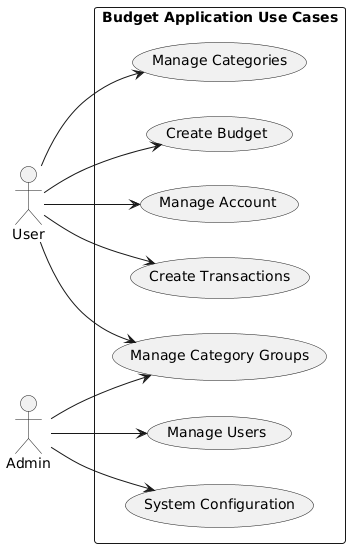

The diagram above was rendered by PlantUML. Its source (embedded in the PNG):
@startuml
left to right direction
skinparam packageStyle rectangle

actor User
actor Admin

rectangle "Budget Application Use Cases" {
    usecase UC1 as "Manage Account"
    usecase UC2 as "Create Budget"
    usecase UC3 as "Manage Categories"
    usecase UC4 as "Create Transactions"
    usecase UC6 as "Manage Users"
    usecase UC7 as "System Configuration"
    usecase UC9 as "Manage Category Groups"

    User --> UC1
    User --> UC2
    User --> UC3
    User --> UC4
    User --> UC9

   
    Admin --> UC7
    Admin --> UC9
    Admin --> UC6
}
@enduml